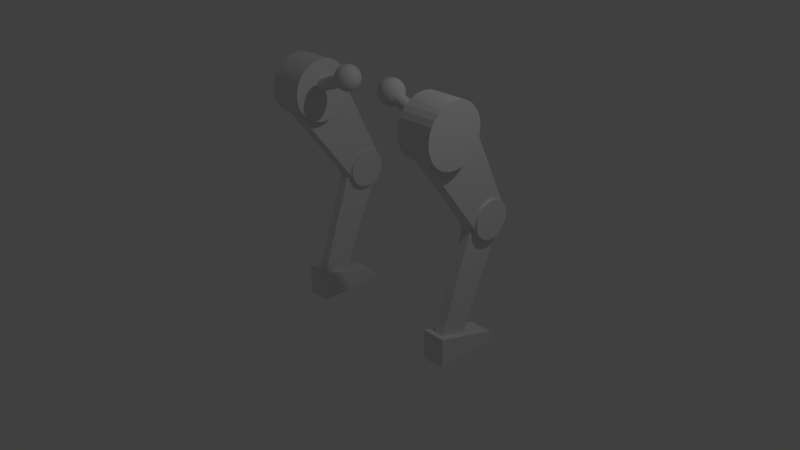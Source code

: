 # Source: rob_mirr.blend  (saved by Blender 2.68.0; exported with 4.5.12 LTS)
import bpy
from mathutils import Matrix  # noqa: F401  (used for matrix-valued properties, if any)

bpy.ops.wm.read_factory_settings(use_empty=True)
scene = bpy.context.scene
scene.name = 'Scene'

# ---- collections
col_collection_1 = bpy.data.collections.new('Collection 1'); scene.collection.children.link(col_collection_1)

# ---- materials (node trees are filled in below, after node groups)
mat_material = bpy.data.materials.new('Material')
mat_material.alpha_threshold = 0.0
mat_material.use_transparent_shadow = False
mat_material.roughness = 0.5
mat_material.line_color = (0.0, 0.0, 0.0, 1.0)

# ---- material node trees

# ---- world
world_world = bpy.data.worlds.new('World'); scene.world = world_world
world_world.color = (0.05088, 0.05088, 0.05088)
world_world.use_sun_shadow = False
world_world.sun_shadow_jitter_overblur = 0.0
world_world.cycles.sampling_method = 'MANUAL'
world_world.cycles.sample_map_resolution = 256

# ---- cameras
cam_camera = bpy.data.cameras.new('Camera')
cam_camera.clip_end = 100.0
cam_camera.lens = 35.0
cam_camera.sensor_width = 32.0
cam_camera.sensor_height = 18.0
cam_camera.ortho_scale = 7.314
cam_camera.dof.focus_distance = 0.0
cam_camera.dof.aperture_fstop = 128.0

# ---- lights
light_lamp = bpy.data.lights.new('Lamp', 'POINT')
light_lamp.transmission_factor = 0.0
light_lamp.cutoff_distance = 30.0
light_lamp.energy = 100.0
light_lamp.shadow_buffer_clip_start = 1.001
light_lamp.shadow_soft_size = 0.1
light_lamp.shadow_maximum_resolution = 0.006
light_lamp.use_absolute_resolution = True
light_lamp.cycles.use_multiple_importance_sampling = False

# ---- meshes
me_cylinder_002 = bpy.data.meshes.new('Cylinder.002')
me_cylinder_002.from_pydata([(5.52, 5.738, 2.52), (3.688, 7.437, 2.52), (3.688, 7.437, 3.348), (5.52, 5.738, 3.348), (4.793, 4.955, 2.52), (3.608, 7.009, 2.52), (3.608, 7.009, 3.348), (4.793, 4.955, 3.348), (-0.08872, 0.2166, 2.973), (-0.6052, -0.3401, 0.8622), (-0.02484, 0.2616, 2.945), (-0.5413, -0.295, 0.8348), (0.05302, 0.2779, 2.922), (-0.4634, -0.2787, 0.8116), (0.133, 0.2628, 2.907), (-0.3835, -0.2938, 0.7961), (0.2029, 0.2187, 2.901), (-0.3135, -0.3379, 0.7907), (0.2521, 0.1523, 2.907), (-0.2643, -0.4043, 0.7961), (0.2731, 0.07364, 2.922), (-0.2433, -0.483, 0.8116), (0.2628, -0.00521, 2.945), (-0.2537, -0.5618, 0.8348), (0.2226, -0.07229, 2.973), (-0.2939, -0.6289, 0.8622), (0.1587, -0.1174, 3.0), (-0.3578, -0.674, 0.8896), (0.08084, -0.1336, 3.023), (-0.4356, -0.6902, 0.9128), (0.0008612, -0.1185, 3.039), (-0.5156, -0.6751, 0.9283), (-0.06906, -0.07443, 3.044), (-0.5855, -0.631, 0.9337), (-0.1183, -0.008003, 3.039), (-0.6347, -0.5646, 0.9283), (-0.1393, 0.07062, 3.023), (-0.6557, -0.486, 0.9128), (-0.1289, 0.1495, 3.0), (-0.6454, -0.4071, 0.8896), (-0.1524, -0.1643, 0.9886), (-0.1508, -0.4958, 0.6794), (-0.04473, -0.5874, 1.111), (-0.3115, -0.3357, 1.377), (-0.5824, -0.08852, 1.111), (-0.4832, -0.1875, 0.6794), (-0.3089, -0.8721, 0.8767), (-0.4082, -0.7732, 1.308), (-0.7405, -0.4648, 1.308), (-0.8466, -0.3732, 0.8767), (-0.5799, -0.625, 0.6103), (-0.7389, -0.7964, 0.9987), (-0.1159, -0.2185, 0.9012), (-0.1, -0.3037, 0.806), (-0.115, -0.4046, 0.7275), (-0.08474, -0.5235, 0.7618), (-0.03671, -0.5524, 0.8777), (-0.02514, -0.5749, 1.004), (-0.02559, -0.4818, 1.091), (-0.03765, -0.3575, 1.059), (-0.08608, -0.2442, 1.022), (-0.2092, -0.1319, 0.9012), (-0.2954, -0.1224, 0.806), (-0.3949, -0.1449, 0.7275), (-0.3945, -0.238, 0.6407), (-0.2944, -0.3173, 0.6243), (-0.2079, -0.4112, 0.6407), (-0.07024, -0.5299, 1.2), (-0.1311, -0.4583, 1.288), (-0.22, -0.3886, 1.349), (-0.2503, -0.2697, 1.315), (-0.1944, -0.2096, 1.216), (-0.161, -0.1735, 1.097), (-0.371, -0.2485, 1.349), (-0.4472, -0.165, 1.288), (-0.5232, -0.1097, 1.2), (-0.4785, -0.06154, 1.091), (-0.3537, -0.06427, 1.059), (-0.2371, -0.1041, 1.022), (-0.5714, -0.06805, 1.004), (-0.5481, -0.0779, 0.8777), (-0.5157, -0.1236, 0.7618), (-0.5149, -0.2743, 0.6213), (-0.5466, -0.3932, 0.5836), (-0.5692, -0.5199, 0.5825), (-0.4759, -0.6065, 0.5825), (-0.3513, -0.5745, 0.5836), (-0.235, -0.534, 0.6213), (-0.1589, -0.6034, 0.6961), (-0.192, -0.7197, 0.7402), (-0.2477, -0.8147, 0.8069), (-0.2179, -0.8405, 0.928), (-0.1296, -0.7736, 0.9936), (-0.06952, -0.6806, 1.059), (-0.0974, -0.6528, 1.18), (-0.188, -0.7154, 1.247), (-0.3015, -0.7571, 1.291), (-0.3764, -0.6864, 1.366), (-0.3447, -0.5674, 1.404), (-0.3221, -0.4407, 1.405), (-0.4154, -0.3541, 1.405), (-0.5401, -0.3862, 1.404), (-0.6563, -0.4267, 1.366), (-0.7324, -0.3573, 1.291), (-0.6994, -0.2409, 1.247), (-0.6437, -0.1459, 1.18), (-0.6735, -0.1202, 1.059), (-0.7617, -0.1871, 0.9936), (-0.8218, -0.2801, 0.928), (-0.7939, -0.3079, 0.8069), (-0.7034, -0.2453, 0.7402), (-0.5898, -0.2036, 0.6961), (-0.5203, -0.7122, 0.6379), (-0.4442, -0.7956, 0.6996), (-0.3681, -0.851, 0.7875), (-0.3199, -0.8926, 0.9834), (-0.3432, -0.8828, 1.11), (-0.3757, -0.837, 1.225), (-0.4969, -0.7227, 1.347), (-0.5969, -0.6433, 1.363), (-0.6835, -0.5495, 1.347), (-0.8066, -0.4372, 1.225), (-0.8546, -0.4083, 1.11), (-0.8662, -0.3858, 0.9834), (-0.8211, -0.4307, 0.7875), (-0.7602, -0.5024, 0.6996), (-0.6713, -0.5721, 0.6379), (-0.6411, -0.6909, 0.6721), (-0.6969, -0.7511, 0.7713), (-0.7304, -0.7872, 0.8902), (-0.6543, -0.8566, 0.9651), (-0.5376, -0.8964, 0.9279), (-0.4128, -0.8991, 0.8966), (-0.6822, -0.8288, 1.086), (-0.596, -0.8382, 1.181), (-0.4964, -0.8157, 1.26), (-0.7755, -0.7422, 1.086), (-0.7913, -0.657, 1.181), (-0.7764, -0.556, 1.26), (-0.8053, -0.7165, 0.9651), (-0.8537, -0.6031, 0.9279), (-0.8657, -0.4789, 0.8966), (-0.01616, -0.4536, 0.9672), (-0.04944, -0.3229, 0.9296), (-0.04895, -0.4253, 0.834), (-0.2871, -0.2065, 0.7008), (-0.1844, -0.3018, 0.7008), (-0.1849, -0.1993, 0.7963), (-0.1482, -0.3264, 1.265), (-0.09907, -0.2734, 1.145), (-0.06579, -0.4042, 1.183), (-0.3981, -0.09582, 1.183), (-0.2652, -0.1192, 1.145), (-0.3144, -0.1722, 1.265), (-0.4205, -0.08061, 0.834), (-0.3183, -0.07344, 0.9296), (-0.4512, -0.05002, 0.9672), (-0.4491, -0.484, 0.5625), (-0.3165, -0.4441, 0.5839), (-0.4192, -0.3488, 0.5839), (-0.1461, -0.7604, 0.8604), (-0.06451, -0.6724, 0.9327), (-0.0973, -0.6441, 0.7994), (-0.2571, -0.6497, 1.342), (-0.2272, -0.5145, 1.364), (-0.1448, -0.5923, 1.281), (-0.6287, -0.305, 1.342), (-0.5798, -0.1887, 1.281), (-0.4961, -0.2651, 1.364), (-0.7473, -0.2026, 0.8604), (-0.635, -0.1452, 0.7994), (-0.6657, -0.1146, 0.9327), (-0.3115, -0.772, 0.7058), (-0.2627, -0.6557, 0.6449), (-0.3952, -0.6956, 0.6235), (-0.2563, -0.8155, 1.188), (-0.144, -0.7581, 1.127), (-0.2257, -0.8461, 1.055), (-0.5748, -0.5165, 1.403), (-0.4422, -0.4766, 1.425), (-0.4721, -0.6118, 1.403), (-0.8268, -0.2883, 1.055), (-0.7452, -0.2003, 1.127), (-0.794, -0.3166, 1.188), (-0.6641, -0.4461, 0.6235), (-0.6342, -0.3109, 0.6449), (-0.7465, -0.3683, 0.7058), (-0.6261, -0.8414, 0.8422), (-0.4932, -0.8648, 0.8045), (-0.577, -0.7885, 0.7221), (-0.573, -0.8872, 1.058), (-0.4708, -0.88, 1.153), (-0.4402, -0.9106, 1.02), (-0.7064, -0.7614, 1.191), (-0.7069, -0.6589, 1.286), (-0.6042, -0.7542, 1.286), (-0.8419, -0.6378, 1.058), (-0.8752, -0.507, 1.02), (-0.8424, -0.5353, 1.153), (-0.7923, -0.6873, 0.8422), (-0.7431, -0.6343, 0.7221), (-0.8255, -0.5565, 0.8045), (0.8397, 4.594, 2.563), (0.8397, 4.594, 3.308), (0.9716, 4.581, 2.563), (0.9716, 4.581, 3.308), (1.098, 4.542, 2.563), (1.098, 4.542, 3.308), (1.215, 4.48, 2.563), (1.215, 4.48, 3.308), (1.318, 4.396, 2.563), (1.318, 4.396, 3.308), (1.402, 4.293, 2.563), (1.402, 4.293, 3.308), (1.464, 4.176, 2.563), (1.464, 4.176, 3.308), (1.503, 4.049, 2.563), (1.503, 4.049, 3.308), (1.516, 3.918, 2.563), (1.516, 3.918, 3.308), (1.503, 3.786, 2.563), (1.503, 3.786, 3.308), (1.464, 3.659, 2.563), (1.464, 3.659, 3.308), (1.402, 3.542, 2.563), (1.402, 3.542, 3.308), (1.318, 3.439, 2.563), (1.318, 3.439, 3.308), (1.215, 3.355, 2.563), (1.215, 3.355, 3.308), (1.098, 3.293, 2.563), (1.098, 3.293, 3.308), (0.9716, 3.254, 2.563), (0.9716, 3.254, 3.308), (0.8397, 3.241, 2.563), (0.8397, 3.241, 3.308), (0.7077, 3.254, 2.563), (0.7077, 3.254, 3.308), (0.5809, 3.293, 2.563), (0.5809, 3.293, 3.308), (0.464, 3.355, 2.563), (0.464, 3.355, 3.308), (0.3615, 3.439, 2.563), (0.3615, 3.439, 3.308), (0.2774, 3.542, 2.563), (0.2774, 3.542, 3.308), (0.2149, 3.659, 2.563), (0.2149, 3.659, 3.308), (0.1765, 3.786, 2.563), (0.1765, 3.786, 3.308), (0.1635, 3.918, 2.563), (0.1635, 3.918, 3.308), (0.1765, 4.049, 2.563), (0.1765, 4.049, 3.308), (0.2149, 4.176, 2.563), (0.2149, 4.176, 3.308), (0.2774, 4.293, 2.563), (0.2774, 4.293, 3.308), (0.3615, 4.396, 2.563), (0.3615, 4.396, 3.308), (0.464, 4.48, 2.563), (0.464, 4.48, 3.308), (0.5809, 4.542, 2.563), (0.5809, 4.542, 3.308), (0.7077, 4.581, 2.563), (0.7077, 4.581, 3.308), (4.94, 5.321, 2.763), (4.492, 6.199, 2.763), (4.492, 6.199, 3.107), (4.94, 5.321, 3.107), (1.101, 3.307, 2.763), (0.4855, 4.502, 2.763), (0.4855, 4.502, 3.107), (1.101, 3.307, 3.107), (1.47, 3.908, 2.659), (0.2125, 4.243, 2.659), (0.2125, 4.243, 3.212), (1.47, 3.908, 3.212), (1.03, -0.1195, 2.659), (-1.041, 0.2482, 2.659), (-1.041, 0.2482, 3.212), (1.03, -0.1195, 3.212), (-1.039, 0.1111, 2.312), (-1.039, 0.1111, 3.558), (-1.011, 0.3153, 2.312), (-1.011, 0.3153, 3.558), (-0.9428, 0.51, 2.312), (-0.9428, 0.51, 3.558), (-0.8382, 0.6877, 2.312), (-0.8382, 0.6877, 3.558), (-0.701, 0.8416, 2.312), (-0.701, 0.8416, 3.558), (-0.5363, 0.9658, 2.312), (-0.5363, 0.9658, 3.558), (-0.3506, 1.055, 2.312), (-0.3506, 1.055, 3.558), (-0.1509, 1.107, 2.312), (-0.1509, 1.107, 3.558), (0.05494, 1.119, 2.312), (0.05494, 1.119, 3.558), (0.2592, 1.09, 2.312), (0.2592, 1.09, 3.558), (0.4539, 1.022, 2.312), (0.4539, 1.022, 3.558), (0.6316, 0.9178, 2.312), (0.6316, 0.9178, 3.558), (0.7855, 0.7805, 2.312), (0.7855, 0.7805, 3.558), (0.9097, 0.6159, 2.312), (0.9097, 0.6159, 3.558), (0.9993, 0.4302, 2.312), (0.9993, 0.4302, 3.558), (1.051, 0.2305, 2.312), (1.051, 0.2305, 3.558), (1.063, 0.02464, 2.312), (1.063, 0.02464, 3.558), (1.034, -0.1796, 2.312), (1.034, -0.1796, 3.558), (0.9663, -0.3743, 2.312), (0.9663, -0.3743, 3.558), (0.8617, -0.552, 2.312), (0.8617, -0.552, 3.558), (0.7244, -0.7059, 2.312), (0.7244, -0.7059, 3.558), (0.5597, -0.8301, 2.312), (0.5597, -0.8301, 3.558), (0.374, -0.9198, 2.312), (0.374, -0.9198, 3.558), (0.1744, -0.9715, 2.312), (0.1744, -0.9715, 3.558), (-0.03149, -0.9832, 2.312), (-0.03149, -0.9832, 3.558), (-0.2357, -0.9546, 2.312), (-0.2357, -0.9546, 3.558), (-0.4304, -0.8867, 2.312), (-0.4304, -0.8867, 3.558), (-0.6082, -0.7821, 2.312), (-0.6082, -0.7821, 3.558), (-0.7621, -0.6448, 2.312), (-0.7621, -0.6448, 3.558), (-0.8862, -0.4802, 2.312), (-0.8862, -0.4802, 3.558), (-0.9759, -0.2945, 2.312), (-0.9759, -0.2945, 3.558), (-1.028, -0.09482, 2.312), (-1.028, -0.09482, 3.558)], [], [(4, 5, 1, 0), (5, 6, 2, 1), (6, 7, 3, 2), (7, 4, 0, 3), (0, 1, 2, 3), (7, 6, 5, 4), (8, 9, 11, 10), (10, 11, 13, 12), (12, 13, 15, 14), (14, 15, 17, 16), (16, 17, 19, 18), (18, 19, 21, 20), (20, 21, 23, 22), (22, 23, 25, 24), (24, 25, 27, 26), (26, 27, 29, 28), (28, 29, 31, 30), (30, 31, 33, 32), (32, 33, 35, 34), (34, 35, 37, 36), (11, 9, 39, 37, 35, 33, 31, 29, 27, 25, 23, 21, 19, 17, 15, 13), (38, 39, 9, 8), (36, 37, 39, 38), (8, 10, 12, 14, 16, 18, 20, 22, 24, 26, 28, 30, 32, 34, 36, 38), (40, 52, 60), (41, 54, 66), (40, 60, 72), (40, 72, 78), (40, 78, 61), (41, 66, 87), (42, 57, 93), (43, 69, 99), (44, 75, 105), (45, 81, 111), (41, 87, 88), (42, 93, 94), (43, 99, 100), (44, 105, 106), (45, 111, 82), (46, 114, 132), (47, 117, 135), (48, 120, 138), (49, 123, 141), (50, 126, 127), (58, 57, 42), (59, 142, 58), (60, 143, 59), (58, 142, 57), (142, 56, 57), (59, 143, 142), (143, 144, 142), (142, 144, 56), (144, 55, 56), (60, 52, 143), (52, 53, 143), (143, 53, 144), (53, 54, 144), (144, 54, 55), (54, 41, 55), (64, 63, 45), (65, 145, 64), (66, 146, 65), (64, 145, 63), (145, 62, 63), (65, 146, 145), (146, 147, 145), (145, 147, 62), (147, 61, 62), (66, 54, 146), (54, 53, 146), (146, 53, 147), (53, 52, 147), (147, 52, 61), (52, 40, 61), (70, 69, 43), (71, 148, 70), (72, 149, 71), (70, 148, 69), (148, 68, 69), (71, 149, 148), (149, 150, 148), (148, 150, 68), (150, 67, 68), (72, 60, 149), (60, 59, 149), (149, 59, 150), (59, 58, 150), (150, 58, 67), (58, 42, 67), (76, 75, 44), (77, 151, 76), (78, 152, 77), (76, 151, 75), (151, 74, 75), (77, 152, 151), (152, 153, 151), (151, 153, 74), (153, 73, 74), (78, 72, 152), (72, 71, 152), (152, 71, 153), (71, 70, 153), (153, 70, 73), (70, 43, 73), (63, 81, 45), (62, 154, 63), (61, 155, 62), (63, 154, 81), (154, 80, 81), (62, 155, 154), (155, 156, 154), (154, 156, 80), (156, 79, 80), (61, 78, 155), (78, 77, 155), (155, 77, 156), (77, 76, 156), (156, 76, 79), (76, 44, 79), (85, 84, 50), (86, 157, 85), (87, 158, 86), (85, 157, 84), (157, 83, 84), (86, 158, 157), (158, 159, 157), (157, 159, 83), (159, 82, 83), (87, 66, 158), (66, 65, 158), (158, 65, 159), (65, 64, 159), (159, 64, 82), (64, 45, 82), (91, 90, 46), (92, 160, 91), (93, 161, 92), (91, 160, 90), (160, 89, 90), (92, 161, 160), (161, 162, 160), (160, 162, 89), (162, 88, 89), (93, 57, 161), (57, 56, 161), (161, 56, 162), (56, 55, 162), (162, 55, 88), (55, 41, 88), (97, 96, 47), (98, 163, 97), (99, 164, 98), (97, 163, 96), (163, 95, 96), (98, 164, 163), (164, 165, 163), (163, 165, 95), (165, 94, 95), (99, 69, 164), (69, 68, 164), (164, 68, 165), (68, 67, 165), (165, 67, 94), (67, 42, 94), (103, 102, 48), (104, 166, 103), (105, 167, 104), (103, 166, 102), (166, 101, 102), (104, 167, 166), (167, 168, 166), (166, 168, 101), (168, 100, 101), (105, 75, 167), (75, 74, 167), (167, 74, 168), (74, 73, 168), (168, 73, 100), (73, 43, 100), (109, 108, 49), (110, 169, 109), (111, 170, 110), (109, 169, 108), (169, 107, 108), (110, 170, 169), (170, 171, 169), (169, 171, 107), (171, 106, 107), (111, 81, 170), (81, 80, 170), (170, 80, 171), (80, 79, 171), (171, 79, 106), (79, 44, 106), (90, 114, 46), (89, 172, 90), (88, 173, 89), (90, 172, 114), (172, 113, 114), (89, 173, 172), (173, 174, 172), (172, 174, 113), (174, 112, 113), (88, 87, 173), (87, 86, 173), (173, 86, 174), (86, 85, 174), (174, 85, 112), (85, 50, 112), (96, 117, 47), (95, 175, 96), (94, 176, 95), (96, 175, 117), (175, 116, 117), (95, 176, 175), (176, 177, 175), (175, 177, 116), (177, 115, 116), (94, 93, 176), (93, 92, 176), (176, 92, 177), (92, 91, 177), (177, 91, 115), (91, 46, 115), (102, 120, 48), (101, 178, 102), (100, 179, 101), (102, 178, 120), (178, 119, 120), (101, 179, 178), (179, 180, 178), (178, 180, 119), (180, 118, 119), (100, 99, 179), (99, 98, 179), (179, 98, 180), (98, 97, 180), (180, 97, 118), (97, 47, 118), (108, 123, 49), (107, 181, 108), (106, 182, 107), (108, 181, 123), (181, 122, 123), (107, 182, 181), (182, 183, 181), (181, 183, 122), (183, 121, 122), (106, 105, 182), (105, 104, 182), (182, 104, 183), (104, 103, 183), (183, 103, 121), (103, 48, 121), (84, 126, 50), (83, 184, 84), (82, 185, 83), (84, 184, 126), (184, 125, 126), (83, 185, 184), (185, 186, 184), (184, 186, 125), (186, 124, 125), (82, 111, 185), (111, 110, 185), (185, 110, 186), (110, 109, 186), (186, 109, 124), (109, 49, 124), (130, 129, 51), (131, 187, 130), (132, 188, 131), (130, 187, 129), (187, 128, 129), (131, 188, 187), (188, 189, 187), (187, 189, 128), (189, 127, 128), (132, 114, 188), (114, 113, 188), (188, 113, 189), (113, 112, 189), (189, 112, 127), (112, 50, 127), (133, 130, 51), (134, 190, 133), (135, 191, 134), (133, 190, 130), (190, 131, 130), (134, 191, 190), (191, 192, 190), (190, 192, 131), (192, 132, 131), (135, 117, 191), (117, 116, 191), (191, 116, 192), (116, 115, 192), (192, 115, 132), (115, 46, 132), (136, 133, 51), (137, 193, 136), (138, 194, 137), (136, 193, 133), (193, 134, 133), (137, 194, 193), (194, 195, 193), (193, 195, 134), (195, 135, 134), (138, 120, 194), (120, 119, 194), (194, 119, 195), (119, 118, 195), (195, 118, 135), (118, 47, 135), (139, 136, 51), (140, 196, 139), (141, 197, 140), (139, 196, 136), (196, 137, 136), (140, 197, 196), (197, 198, 196), (196, 198, 137), (198, 138, 137), (141, 123, 197), (123, 122, 197), (197, 122, 198), (122, 121, 198), (198, 121, 138), (121, 48, 138), (129, 139, 51), (128, 199, 129), (127, 200, 128), (129, 199, 139), (199, 140, 139), (128, 200, 199), (200, 201, 199), (199, 201, 140), (201, 141, 140), (127, 126, 200), (126, 125, 200), (200, 125, 201), (125, 124, 201), (201, 124, 141), (124, 49, 141), (202, 203, 205, 204), (204, 205, 207, 206), (206, 207, 209, 208), (208, 209, 211, 210), (210, 211, 213, 212), (212, 213, 215, 214), (214, 215, 217, 216), (216, 217, 219, 218), (218, 219, 221, 220), (220, 221, 223, 222), (222, 223, 225, 224), (224, 225, 227, 226), (226, 227, 229, 228), (228, 229, 231, 230), (230, 231, 233, 232), (232, 233, 235, 234), (234, 235, 237, 236), (236, 237, 239, 238), (238, 239, 241, 240), (240, 241, 243, 242), (242, 243, 245, 244), (244, 245, 247, 246), (246, 247, 249, 248), (248, 249, 251, 250), (250, 251, 253, 252), (252, 253, 255, 254), (254, 255, 257, 256), (256, 257, 259, 258), (258, 259, 261, 260), (260, 261, 263, 262), (205, 203, 265, 263, 261, 259, 257, 255, 253, 251, 249, 247, 245, 243, 241, 239, 237, 235, 233, 231, 229, 227, 225, 223, 221, 219, 217, 215, 213, 211, 209, 207), (264, 265, 203, 202), (262, 263, 265, 264), (202, 204, 206, 208, 210, 212, 214, 216, 218, 220, 222, 224, 226, 228, 230, 232, 234, 236, 238, 240, 242, 244, 246, 248, 250, 252, 254, 256, 258, 260, 262, 264), (270, 271, 267, 266), (271, 272, 268, 267), (272, 273, 269, 268), (273, 270, 266, 269), (266, 267, 268, 269), (273, 272, 271, 270), (278, 279, 275, 274), (279, 280, 276, 275), (280, 281, 277, 276), (281, 278, 274, 277), (274, 275, 276, 277), (281, 280, 279, 278), (282, 283, 285, 284), (284, 285, 287, 286), (286, 287, 289, 288), (288, 289, 291, 290), (290, 291, 293, 292), (292, 293, 295, 294), (294, 295, 297, 296), (296, 297, 299, 298), (298, 299, 301, 300), (300, 301, 303, 302), (302, 303, 305, 304), (304, 305, 307, 306), (306, 307, 309, 308), (308, 309, 311, 310), (310, 311, 313, 312), (312, 313, 315, 314), (314, 315, 317, 316), (316, 317, 319, 318), (318, 319, 321, 320), (320, 321, 323, 322), (322, 323, 325, 324), (324, 325, 327, 326), (326, 327, 329, 328), (328, 329, 331, 330), (330, 331, 333, 332), (332, 333, 335, 334), (334, 335, 337, 336), (336, 337, 339, 338), (338, 339, 341, 340), (340, 341, 343, 342), (285, 283, 345, 343, 341, 339, 337, 335, 333, 331, 329, 327, 325, 323, 321, 319, 317, 315, 313, 311, 309, 307, 305, 303, 301, 299, 297, 295, 293, 291, 289, 287), (344, 345, 283, 282), (342, 343, 345, 344), (282, 284, 286, 288, 290, 292, 294, 296, 298, 300, 302, 304, 306, 308, 310, 312, 314, 316, 318, 320, 322, 324, 326, 328, 330, 332, 334, 336, 338, 340, 342, 344)])
me_cylinder_002.materials.append(mat_material)
me_cylinder_002.use_remesh_preserve_volume = False
me_cylinder_002.use_remesh_preserve_attributes = False
me_cylinder_002.use_mirror_vertex_groups = False
me_cylinder_002.update()
arm_armature = bpy.data.armatures.new('Armature')  # bones are not reproduced

# ---- objects
ob_armature = bpy.data.objects.new('Armature', arm_armature)
ob_rob = bpy.data.objects.new('rob', me_cylinder_002)
ob_lamp = bpy.data.objects.new('Lamp', light_lamp)
ob_camera = bpy.data.objects.new('Camera', cam_camera)

# ---- transforms, parenting, visibility, modifiers, constraints
ob_armature.location = (0.0, 0.0, 2.0)
ob_armature.show_in_front = True
ob_armature.lineart.crease_threshold = 0.0
ob_rob.location = (3.775e-15, 3.553e-15, 2.0)
ob_rob.rotation_euler = (-1.571, 0.748, -1.571)
ob_rob.scale = (0.3877, 0.3877, 0.3877)
ob_rob.lineart.crease_threshold = 0.0
_vg = ob_rob.vertex_groups.new(name='hip.R')
_vg = ob_rob.vertex_groups.new(name='upleg.R')
_vg = ob_rob.vertex_groups.new(name='knee.R')
_vg = ob_rob.vertex_groups.new(name='lowleg.R')
_vg = ob_rob.vertex_groups.new(name='foot.R')
_vg = ob_rob.vertex_groups.new(name='shaft.R')
_vg = ob_rob.vertex_groups.new(name='joint.R')
_vg = ob_rob.vertex_groups.new(name='hip.L')
_vg = ob_rob.vertex_groups.new(name='upleg.L')
_vg = ob_rob.vertex_groups.new(name='knee.L')
_vg = ob_rob.vertex_groups.new(name='lowleg.L')
_vg = ob_rob.vertex_groups.new(name='foot.L')
_vg = ob_rob.vertex_groups.new(name='shaft.L')
_vg = ob_rob.vertex_groups.new(name='joint.L')
_m = ob_rob.modifiers.new('Mirror', 'MIRROR')
_m.use_axis = (False, False, True)
ob_lamp.location = (4.076, 1.005, 5.904)
ob_lamp.rotation_euler = (0.6503, 0.05522, 1.866)
ob_lamp.lock_rotations_4d = False
ob_lamp.empty_display_type = 'ARROWS'
ob_lamp.color = (0.0, 0.0, 0.0, 0.0)
ob_lamp.lineart.crease_threshold = 0.0
ob_camera.location = (7.481, -6.508, 5.344)
ob_camera.rotation_euler = (1.109, 0.01082, 0.8149)
ob_camera.lock_rotations_4d = False
ob_camera.empty_display_type = 'ARROWS'
ob_camera.color = (0.0, 0.0, 0.0, 0.0)
ob_camera.display_type = 'WIRE'
ob_camera.lineart.crease_threshold = 0.0

# ---- collection membership
col_collection_1.objects.link(ob_armature)
col_collection_1.objects.link(ob_rob)
col_collection_1.objects.link(ob_lamp)
col_collection_1.objects.link(ob_camera)

# ---- scene / render settings (as saved in the file)
scene.camera = ob_camera
scene.frame_start = 1; scene.frame_end = 250; scene.frame_set(1)
scene.render.engine = 'BLENDER_EEVEE_NEXT'
scene.render.image_settings.color_mode = 'RGB'
scene.render.image_settings.compression = 90
scene.render.resolution_percentage = 50
scene.render.dither_intensity = 0.0
scene.cycles.use_denoising = False
scene.cycles.samples = 10
scene.cycles.sampling_pattern = 'TABULATED_SOBOL'
scene.cycles.light_sampling_threshold = 0.0
scene.cycles.use_adaptive_sampling = False
scene.cycles.use_light_tree = False
scene.cycles.blur_glossy = 0.0
scene.cycles.volume_bounces = 1
scene.cycles.pixel_filter_type = 'GAUSSIAN'
scene.cycles.sample_clamp_indirect = 0.0
scene.view_settings.view_transform = 'Standard'
bpy.context.view_layer.update()
